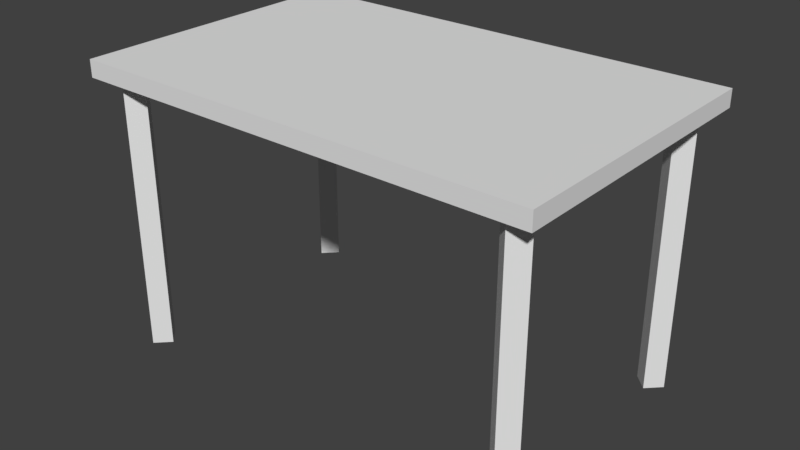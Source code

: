 # Source: mesa.blend  (saved by Blender 2.78.0; exported with 4.5.12 LTS)
import bpy
from mathutils import Matrix  # noqa: F401  (used for matrix-valued properties, if any)

bpy.ops.wm.read_factory_settings(use_empty=True)
scene = bpy.context.scene
scene.name = 'Scene'

# ---- collections
col_collection_1 = bpy.data.collections.new('Collection 1'); scene.collection.children.link(col_collection_1)

# ---- materials (node trees are filled in below, after node groups)
mat_material = bpy.data.materials.new('Material')
mat_material.alpha_threshold = 0.0
mat_material.use_transparent_shadow = False
mat_material.roughness = 0.5
mat_material.line_color = (0.0, 0.0, 0.0, 1.0)

# ---- material node trees

# ---- world
world_world = bpy.data.worlds.new('World'); scene.world = world_world
world_world.color = (0.05088, 0.05088, 0.05088)
world_world.use_sun_shadow = False
world_world.sun_shadow_jitter_overblur = 0.0
world_world.cycles.sampling_method = 'MANUAL'

# ---- meshes
me_cylinder = bpy.data.meshes.new('Cylinder')
me_cylinder.from_pydata([(0.0, 1.0, -1.0), (0.0, 1.0, 1.0), (1.0, -4.371e-08, -1.0), (1.0, -4.371e-08, 1.0), (-8.742e-08, -1.0, -1.0), (-8.742e-08, -1.0, 1.0), (-1.0, 1.192e-08, -1.0), (-1.0, 1.192e-08, 1.0), (0.0, 18.4, -1.0), (0.0, 18.4, 1.0), (1.0, 17.4, -1.0), (1.0, 17.4, 1.0), (-8.742e-08, 16.4, -1.0), (-8.742e-08, 16.4, 1.0), (-1.0, 17.4, -1.0), (-1.0, 17.4, 1.0), (29.49, 1.0, -1.0), (29.49, 1.0, 1.0), (28.49, -1.894e-06, -1.0), (28.49, -1.894e-06, 1.0), (29.49, -1.0, -1.0), (29.49, -1.0, 1.0), (30.49, -1.952e-06, -1.0), (30.49, -1.952e-06, 1.0), (29.49, 18.4, -1.0), (29.49, 18.4, 1.0), (28.49, 17.4, -1.0), (28.49, 17.4, 1.0), (29.49, 16.4, -1.0), (29.49, 16.4, 1.0), (30.49, 17.4, -1.0), (30.49, 17.4, 1.0)], [], [(0, 1, 3, 2), (2, 3, 5, 4), (3, 1, 7, 5), (4, 5, 7, 6), (6, 7, 1, 0), (0, 2, 4, 6), (8, 9, 11, 10), (10, 11, 13, 12), (11, 9, 15, 13), (12, 13, 15, 14), (14, 15, 9, 8), (8, 10, 12, 14), (16, 18, 19, 17), (18, 20, 21, 19), (19, 21, 23, 17), (20, 22, 23, 21), (22, 16, 17, 23), (16, 22, 20, 18), (24, 26, 27, 25), (26, 28, 29, 27), (27, 29, 31, 25), (28, 30, 31, 29), (30, 24, 25, 31), (24, 30, 28, 26)])
me_cylinder.use_remesh_preserve_volume = False
me_cylinder.use_remesh_preserve_attributes = False
me_cylinder.use_mirror_vertex_groups = False
me_cylinder.update()
me_cube = bpy.data.meshes.new('Cube')
me_cube.from_pydata([(1.0, 1.0, -1.0), (1.0, -1.0, -1.0), (-1.0, -1.0, -1.0), (-1.0, 1.0, -1.0), (1.0, 1.0, 1.0), (1.0, -1.0, 1.0), (-1.0, -1.0, 1.0), (-1.0, 1.0, 1.0)], [], [(0, 1, 2, 3), (4, 7, 6, 5), (0, 4, 5, 1), (1, 5, 6, 2), (2, 6, 7, 3), (4, 0, 3, 7)])
me_cube.materials.append(mat_material)
me_cube.use_remesh_preserve_volume = False
me_cube.use_remesh_preserve_attributes = False
me_cube.use_mirror_vertex_groups = False
me_cube.update()

# ---- objects
ob_mesa = bpy.data.objects.new('mesa', None)
ob_patas = bpy.data.objects.new('patas', me_cylinder)
ob_tabla = bpy.data.objects.new('tabla', me_cube)

# ---- transforms, parenting, visibility, modifiers, constraints
ob_mesa.location = (0.0, 0.0, 0.3499)
ob_mesa.scale = (2.268, 1.552, 1.585)
ob_mesa.empty_display_type = 'CUBE'
ob_mesa.empty_image_offset = (0.0, 0.0)
ob_mesa.lineart.crease_threshold = 0.0
ob_patas.parent = ob_mesa
ob_patas.matrix_parent_inverse = Matrix(((0.4409, 0.0, 0.0, 0.0), (0.0, 0.6444, 0.0, 0.0), (0.0, 0.0, 0.6311, -0.2208), (0.0, 0.0, 0.0, 1.0)))
ob_patas.location = (-1.856, -1.1, 0.1787)
ob_patas.scale = (0.1259, 0.1259, 1.284)
ob_patas.lineart.crease_threshold = 0.0
ob_tabla.parent = ob_mesa
ob_tabla.matrix_parent_inverse = Matrix(((0.4409, 0.0, 0.0, 0.0), (0.0, 0.6444, 0.0, 0.0), (0.0, 0.0, 0.6311, -0.2208), (0.0, 0.0, 0.0, 1.0)))
ob_tabla.location = (0.0, 0.0, 1.441)
ob_tabla.scale = (2.11, 1.323, -0.0775)
ob_tabla.lock_rotations_4d = False
ob_tabla.empty_display_type = 'ARROWS'
ob_tabla.lineart.crease_threshold = 0.0

# ---- collection membership
col_collection_1.objects.link(ob_mesa)
col_collection_1.objects.link(ob_patas)
col_collection_1.objects.link(ob_tabla)

# ---- scene / render settings (as saved in the file)
scene.frame_start = 1; scene.frame_end = 250; scene.frame_set(1)
scene.render.engine = 'BLENDER_EEVEE_NEXT'
scene.render.resolution_percentage = 50
scene.render.dither_intensity = 0.0
scene.cycles.use_denoising = False
scene.cycles.samples = 128
scene.cycles.sampling_pattern = 'TABULATED_SOBOL'
scene.cycles.light_sampling_threshold = 0.0
scene.cycles.use_adaptive_sampling = False
scene.cycles.use_light_tree = False
scene.cycles.blur_glossy = 0.0
scene.cycles.sample_clamp_indirect = 0.0
scene.view_settings.view_transform = 'Standard'
bpy.context.view_layer.update()

# ---- added for rendering (the .blend has no active camera and no usable light): camera, sun
cam_auto = bpy.data.cameras.new('AutoCamera')
cam_auto.lens = 50.0
cam_auto.sensor_width = 36.0
cam_auto.clip_end = 1000.0
ob_auto_camera = bpy.data.objects.new('AutoCamera', cam_auto)
scene.collection.objects.link(ob_auto_camera)
ob_auto_camera.location = (5.209, -6.2508, 4.37365)
ob_auto_camera.rotation_euler = (1.09748, -7.21219e-08, 0.694738)
scene.camera = ob_auto_camera
light_auto_sun = bpy.data.lights.new('AutoSun', 'SUN')
light_auto_sun.energy = 3.0
light_auto_sun.angle = 0.0523599
ob_auto_sun = bpy.data.objects.new('AutoSun', light_auto_sun)
scene.collection.objects.link(ob_auto_sun)
ob_auto_sun.rotation_euler = (0.872665, 0.174533, 0.523599)
bpy.context.view_layer.update()

